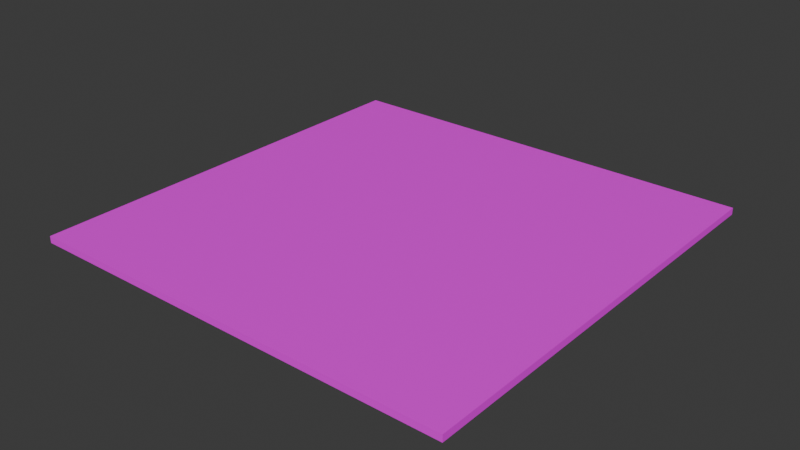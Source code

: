 # Source: scene.blend  (saved by Blender 4.2.66; exported with 4.5.12 LTS)
import bpy
from mathutils import Matrix  # noqa: F401  (used for matrix-valued properties, if any)

bpy.ops.wm.read_factory_settings(use_empty=True)
scene = bpy.context.scene
scene.name = 'Scene'

# ---- collections
col_collection = bpy.data.collections.new('Collection'); scene.collection.children.link(col_collection)

# ---- images (referenced by path relative to the original .blend; pixels are not part of the script)
import os
ASSET_DIR = os.environ.get("B2B_ASSET_DIR", "")  # directory of the original .blend (textures are referenced by path, not embedded)
HERE = os.path.dirname(os.path.abspath(__file__))  # packed textures are extracted next to this script under _unpacked/

def load_image(name, relpath, width, height, colorspace="sRGB"):
    """Load a texture the original file referenced (path relative to the .blend, or extracted next to this script)."""
    p = next((c for c in (os.path.join(HERE, relpath), os.path.join(ASSET_DIR, relpath)) if relpath and os.path.exists(c)), "")
    if p:
        img = bpy.data.images.load(p, check_existing=True)
        img.name = name
    else:  # same state as the original file: an image datablock whose file is absent (Cycles renders it pink)
        img = bpy.data.images.new(name, width, height)
        img.source = "FILE"
        img.filepath = "//" + (relpath or name)
    img.colorspace_settings.name = colorspace
    return img
img_grid_png = load_image('grid.png', 'grid.png', 1024, 1024, 'sRGB')

# ---- materials (node trees are filled in below, after node groups)
mat_material = bpy.data.materials.new('Material')
mat_material.alpha_threshold = 0.0
mat_material.use_transparent_shadow = False
mat_material.roughness = 0.5
mat_material.line_color = (0.0, 0.0, 0.0, 1.0)

# ---- material node trees
mat_material.use_nodes = True; mat_material.node_tree.nodes.clear()
_N = mat_material.node_tree.nodes; _L = mat_material.node_tree.links
n0 = _N.new('ShaderNodeOutputMaterial'); n0.name = 'Material Output'; n0.location = (300, 300)
n1 = _N.new('ShaderNodeBsdfPrincipled'); n1.name = 'Principled BSDF'; n1.location = (10, 300)
n1.inputs[3].default_value = 1.45
n2 = _N.new('ShaderNodeTexImage'); n2.name = 'Image Texture'; n2.location = (-280, 280)
n2.image = img_grid_png
_L.new(n1.outputs[0], n0.inputs[0])
_L.new(n2.outputs[0], n1.inputs[0])
n0.is_active_output = True

# ---- world
world_world = bpy.data.worlds.new('World'); scene.world = world_world
world_world.use_nodes = True; world_world.node_tree.nodes.clear()
_N = world_world.node_tree.nodes; _L = world_world.node_tree.links
n0 = _N.new('ShaderNodeOutputWorld'); n0.name = 'World Output'; n0.location = (300, 300)
n1 = _N.new('ShaderNodeBackground'); n1.name = 'Background'; n1.location = (10, 300)
n1.inputs[0].default_value = (0.05088, 0.05088, 0.05088, 1.0)
_L.new(n1.outputs[0], n0.inputs[0])
n0.is_active_output = True
world_world.color = (0.05088, 0.05088, 0.05088)
world_world.sun_shadow_jitter_overblur = 0.0

# ---- meshes
me_cube = bpy.data.meshes.new('Cube')
me_cube.from_pydata([(1.0, 1.0, 1.0), (1.0, 1.0, -1.0), (1.0, -1.0, 1.0), (1.0, -1.0, -1.0), (-1.0, 1.0, 1.0), (-1.0, 1.0, -1.0), (-1.0, -1.0, 1.0), (-1.0, -1.0, -1.0)], [], [(0, 4, 6, 2), (3, 2, 6, 7), (7, 6, 4, 5), (5, 1, 3, 7), (1, 0, 2, 3), (5, 4, 0, 1)])
_uv = me_cube.uv_layers.new(name='UVMap')
_uv.uv.foreach_set('vector', [2.5, 2.5, -1.5, 2.5, -1.5, -1.5, 2.5, -1.5, 2.5, -1.5, 2.5, 2.5, -1.5, 2.5, -1.5, -1.5, -1.5, -1.5, -1.5, 2.5, 2.5, 2.5, 2.5, -1.5, -1.5, 2.5, 2.5, 2.5, 2.5, -1.5, -1.5, -1.5, 2.5, -1.5, 2.5, 2.5, -1.5, 2.5, -1.5, -1.5, -1.5, -1.5, -1.5, 2.5, 2.5, 2.5, 2.5, -1.5])
me_cube.materials.append(mat_material)
me_cube.use_mirror_vertex_groups = False
me_cube.update()

# ---- objects
ob_cube = bpy.data.objects.new('Cube', me_cube)

# ---- transforms, parenting, visibility, modifiers, constraints
ob_cube.location = (0.0, 0.0, 0.0)
ob_cube.scale = (32.0, 32.0, 0.5)
ob_cube.lock_rotations_4d = False
ob_cube.empty_display_type = 'ARROWS'
ob_cube.lineart.crease_threshold = 0.0

# ---- collection membership
col_collection.objects.link(ob_cube)

# ---- scene / render settings (as saved in the file)
scene.frame_start = 1; scene.frame_end = 250; scene.frame_set(1)
scene.render.engine = 'BLENDER_EEVEE_NEXT'
bpy.context.view_layer.update()

# ---- added for rendering (the .blend has no active camera and no usable light): camera, sun
cam_auto = bpy.data.cameras.new('AutoCamera')
cam_auto.lens = 50.0
cam_auto.sensor_width = 36.0
cam_auto.clip_end = 1469.75
ob_auto_camera = bpy.data.objects.new('AutoCamera', cam_auto)
scene.collection.objects.link(ob_auto_camera)
ob_auto_camera.location = (83.7469, -100.496, 66.9975)
ob_auto_camera.rotation_euler = (1.09748, -7.21219e-08, 0.694738)
scene.camera = ob_auto_camera
light_auto_sun = bpy.data.lights.new('AutoSun', 'SUN')
light_auto_sun.energy = 3.0
light_auto_sun.angle = 0.0523599
ob_auto_sun = bpy.data.objects.new('AutoSun', light_auto_sun)
scene.collection.objects.link(ob_auto_sun)
ob_auto_sun.rotation_euler = (0.872665, 0.174533, 0.523599)
bpy.context.view_layer.update()
